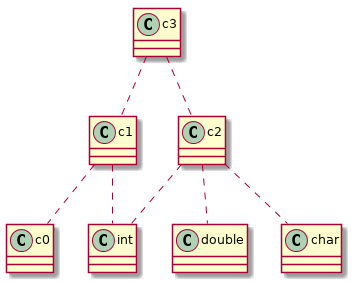

The diagram above was rendered by PlantUML. Its source (embedded in the PNG):
@startuml uml_visitor.png
c3 .. c1
c1 .. c0
c1 .. int
c3 .. c2
c2 .. int
c2 .. double
c2 .. char
@enduml